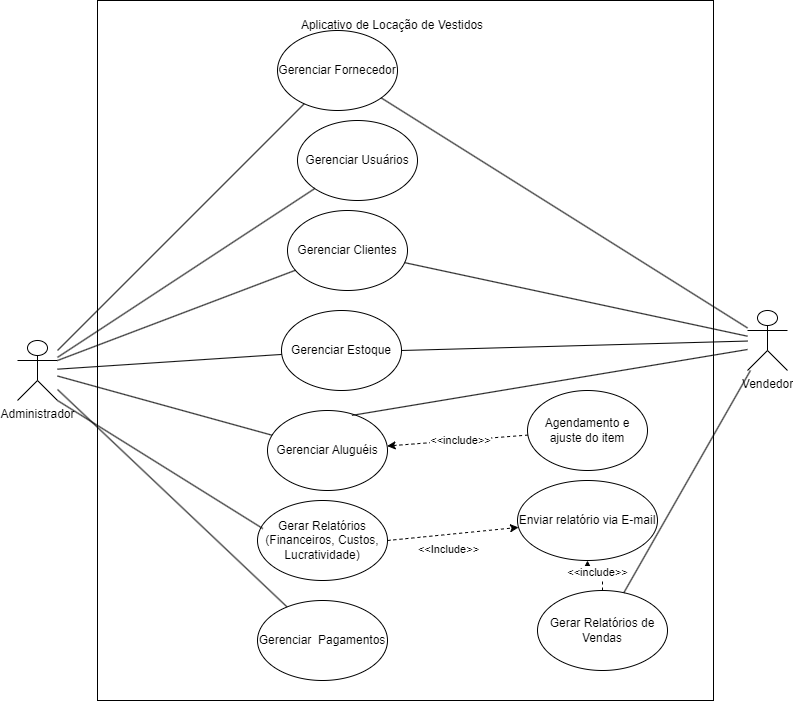

The diagram above was exported from draw.io. Its source (the exported page's mxGraphModel, read from the mxfile embedded in the PNG):
<mxGraphModel dx="1050" dy="522" grid="1" gridSize="10" guides="1" tooltips="1" connect="1" arrows="1" fold="1" page="1" pageScale="1" pageWidth="827" pageHeight="1169" math="0" shadow="0">
  <root>
    <mxCell id="0" />
    <mxCell id="1" parent="0" />
    <mxCell id="CXB1S9-6FeGb-pV426OE-1" value="Administrador&lt;div&gt;&lt;br&gt;&lt;/div&gt;" style="shape=umlActor;verticalLabelPosition=bottom;verticalAlign=top;html=1;outlineConnect=0;" parent="1" vertex="1">
      <mxGeometry x="30" y="390" width="40" height="60" as="geometry" />
    </mxCell>
    <mxCell id="CXB1S9-6FeGb-pV426OE-2" value="" style="rounded=0;whiteSpace=wrap;html=1;" parent="1" vertex="1">
      <mxGeometry x="110" y="50" width="616" height="700" as="geometry" />
    </mxCell>
    <mxCell id="x_XKgBHnBvqbHNLAk1Fx-1" value="Gerenciar Clientes" style="ellipse;whiteSpace=wrap;html=1;" parent="1" vertex="1">
      <mxGeometry x="300" y="260" width="120" height="80" as="geometry" />
    </mxCell>
    <mxCell id="x_XKgBHnBvqbHNLAk1Fx-2" value="Aplicativo de Locação de Vestidos" style="text;html=1;align=center;verticalAlign=middle;whiteSpace=wrap;rounded=0;" parent="1" vertex="1">
      <mxGeometry x="310" y="60" width="190" height="30" as="geometry" />
    </mxCell>
    <mxCell id="x_XKgBHnBvqbHNLAk1Fx-3" value="Gerenciar Estoque" style="ellipse;whiteSpace=wrap;html=1;" parent="1" vertex="1">
      <mxGeometry x="294" y="360" width="120" height="80" as="geometry" />
    </mxCell>
    <mxCell id="x_XKgBHnBvqbHNLAk1Fx-4" value="Gerenciar Aluguéis" style="ellipse;whiteSpace=wrap;html=1;" parent="1" vertex="1">
      <mxGeometry x="280" y="460" width="120" height="80" as="geometry" />
    </mxCell>
    <mxCell id="x_XKgBHnBvqbHNLAk1Fx-5" value="Gerar Relatórios (Financeiros, Custos, Lucratividade)" style="ellipse;whiteSpace=wrap;html=1;" parent="1" vertex="1">
      <mxGeometry x="270" y="550" width="130" height="80" as="geometry" />
    </mxCell>
    <mxCell id="x_XKgBHnBvqbHNLAk1Fx-7" value="Enviar relatório via E-mail" style="ellipse;whiteSpace=wrap;html=1;" parent="1" vertex="1">
      <mxGeometry x="530" y="530" width="140" height="80" as="geometry" />
    </mxCell>
    <mxCell id="x_XKgBHnBvqbHNLAk1Fx-19" value="" style="endArrow=classic;dashed=1;html=1;rounded=0;exitX=1;exitY=0.5;exitDx=0;exitDy=0;startArrow=none;startFill=0;endFill=1;" parent="1" source="x_XKgBHnBvqbHNLAk1Fx-5" target="x_XKgBHnBvqbHNLAk1Fx-7" edge="1">
      <mxGeometry width="50" height="50" relative="1" as="geometry">
        <mxPoint x="660" y="530" as="sourcePoint" />
        <mxPoint x="710" y="480" as="targetPoint" />
      </mxGeometry>
    </mxCell>
    <mxCell id="x_XKgBHnBvqbHNLAk1Fx-20" value="&amp;lt;&amp;lt;Include&amp;gt;&amp;gt;" style="edgeLabel;html=1;align=center;verticalAlign=middle;resizable=0;points=[];" parent="x_XKgBHnBvqbHNLAk1Fx-19" connectable="0" vertex="1">
      <mxGeometry x="-0.0793" y="1" relative="1" as="geometry">
        <mxPoint y="16" as="offset" />
      </mxGeometry>
    </mxCell>
    <mxCell id="vB6OYC37RejTkW-MBfoR-2" value="" style="endArrow=none;html=1;rounded=0;exitX=1;exitY=0.3333333333333333;exitDx=0;exitDy=0;exitPerimeter=0;" parent="1" source="CXB1S9-6FeGb-pV426OE-1" target="x_XKgBHnBvqbHNLAk1Fx-1" edge="1">
      <mxGeometry width="50" height="50" relative="1" as="geometry">
        <mxPoint x="420" y="530" as="sourcePoint" />
        <mxPoint x="470" y="480" as="targetPoint" />
      </mxGeometry>
    </mxCell>
    <mxCell id="vB6OYC37RejTkW-MBfoR-3" value="" style="endArrow=none;html=1;rounded=0;" parent="1" source="CXB1S9-6FeGb-pV426OE-1" target="x_XKgBHnBvqbHNLAk1Fx-3" edge="1">
      <mxGeometry width="50" height="50" relative="1" as="geometry">
        <mxPoint x="190" y="445" as="sourcePoint" />
        <mxPoint x="240" y="395" as="targetPoint" />
      </mxGeometry>
    </mxCell>
    <mxCell id="vB6OYC37RejTkW-MBfoR-4" value="" style="endArrow=none;html=1;rounded=0;" parent="1" source="CXB1S9-6FeGb-pV426OE-1" target="x_XKgBHnBvqbHNLAk1Fx-4" edge="1">
      <mxGeometry width="50" height="50" relative="1" as="geometry">
        <mxPoint x="100" y="428" as="sourcePoint" />
        <mxPoint x="341" y="397" as="targetPoint" />
      </mxGeometry>
    </mxCell>
    <mxCell id="vB6OYC37RejTkW-MBfoR-5" value="" style="endArrow=none;html=1;rounded=0;exitX=1;exitY=1;exitDx=0;exitDy=0;exitPerimeter=0;entryX=0.041;entryY=0.351;entryDx=0;entryDy=0;entryPerimeter=0;" parent="1" source="CXB1S9-6FeGb-pV426OE-1" target="x_XKgBHnBvqbHNLAk1Fx-5" edge="1">
      <mxGeometry width="50" height="50" relative="1" as="geometry">
        <mxPoint x="110" y="438" as="sourcePoint" />
        <mxPoint x="351" y="407" as="targetPoint" />
      </mxGeometry>
    </mxCell>
    <mxCell id="vB6OYC37RejTkW-MBfoR-6" value="Agendamento e ajuste do item" style="ellipse;whiteSpace=wrap;html=1;" parent="1" vertex="1">
      <mxGeometry x="540" y="440" width="120" height="80" as="geometry" />
    </mxCell>
    <mxCell id="vB6OYC37RejTkW-MBfoR-7" value="" style="endArrow=none;dashed=1;html=1;rounded=0;startArrow=classic;startFill=1;" parent="1" source="x_XKgBHnBvqbHNLAk1Fx-4" target="vB6OYC37RejTkW-MBfoR-6" edge="1">
      <mxGeometry width="50" height="50" relative="1" as="geometry">
        <mxPoint x="420" y="530" as="sourcePoint" />
        <mxPoint x="470" y="480" as="targetPoint" />
      </mxGeometry>
    </mxCell>
    <mxCell id="vB6OYC37RejTkW-MBfoR-8" value="&amp;lt;&amp;lt;include&amp;gt;&amp;gt;" style="edgeLabel;html=1;align=center;verticalAlign=middle;resizable=0;points=[];" parent="vB6OYC37RejTkW-MBfoR-7" connectable="0" vertex="1">
      <mxGeometry x="0.0305" relative="1" as="geometry">
        <mxPoint as="offset" />
      </mxGeometry>
    </mxCell>
    <mxCell id="vB6OYC37RejTkW-MBfoR-9" value="Gerenciar&amp;nbsp; Pagamentos" style="ellipse;whiteSpace=wrap;html=1;" parent="1" vertex="1">
      <mxGeometry x="270" y="650" width="130" height="80" as="geometry" />
    </mxCell>
    <mxCell id="vB6OYC37RejTkW-MBfoR-10" value="" style="endArrow=none;html=1;rounded=0;" parent="1" source="CXB1S9-6FeGb-pV426OE-1" target="vB6OYC37RejTkW-MBfoR-9" edge="1">
      <mxGeometry width="50" height="50" relative="1" as="geometry">
        <mxPoint x="80" y="510" as="sourcePoint" />
        <mxPoint x="320" y="633" as="targetPoint" />
      </mxGeometry>
    </mxCell>
    <mxCell id="h_QM75KpGTGB4U-7TaW7-2" value="&lt;div&gt;Vendedor&lt;/div&gt;" style="shape=umlActor;verticalLabelPosition=bottom;verticalAlign=top;html=1;outlineConnect=0;" parent="1" vertex="1">
      <mxGeometry x="760" y="360" width="40" height="60" as="geometry" />
    </mxCell>
    <mxCell id="h_QM75KpGTGB4U-7TaW7-3" value="Gerenciar Usuários" style="ellipse;whiteSpace=wrap;html=1;" parent="1" vertex="1">
      <mxGeometry x="310" y="170" width="120" height="80" as="geometry" />
    </mxCell>
    <mxCell id="h_QM75KpGTGB4U-7TaW7-4" value="" style="endArrow=none;html=1;rounded=0;" parent="1" source="CXB1S9-6FeGb-pV426OE-1" target="h_QM75KpGTGB4U-7TaW7-3" edge="1">
      <mxGeometry width="50" height="50" relative="1" as="geometry">
        <mxPoint x="65" y="320" as="sourcePoint" />
        <mxPoint x="465" y="390" as="targetPoint" />
      </mxGeometry>
    </mxCell>
    <mxCell id="h_QM75KpGTGB4U-7TaW7-5" value="" style="endArrow=none;html=1;rounded=0;" parent="1" source="x_XKgBHnBvqbHNLAk1Fx-1" target="h_QM75KpGTGB4U-7TaW7-2" edge="1">
      <mxGeometry width="50" height="50" relative="1" as="geometry">
        <mxPoint x="400" y="180" as="sourcePoint" />
        <mxPoint x="450" y="130" as="targetPoint" />
      </mxGeometry>
    </mxCell>
    <mxCell id="h_QM75KpGTGB4U-7TaW7-6" value="" style="endArrow=none;html=1;rounded=0;exitX=1;exitY=0.5;exitDx=0;exitDy=0;" parent="1" source="x_XKgBHnBvqbHNLAk1Fx-3" target="h_QM75KpGTGB4U-7TaW7-2" edge="1">
      <mxGeometry width="50" height="50" relative="1" as="geometry">
        <mxPoint x="370" y="360" as="sourcePoint" />
        <mxPoint x="762" y="430" as="targetPoint" />
      </mxGeometry>
    </mxCell>
    <mxCell id="h_QM75KpGTGB4U-7TaW7-7" value="" style="endArrow=none;html=1;rounded=0;exitX=0.704;exitY=0.061;exitDx=0;exitDy=0;exitPerimeter=0;" parent="1" source="x_XKgBHnBvqbHNLAk1Fx-4" edge="1">
      <mxGeometry width="50" height="50" relative="1" as="geometry">
        <mxPoint x="380" y="370" as="sourcePoint" />
        <mxPoint x="760" y="399" as="targetPoint" />
      </mxGeometry>
    </mxCell>
    <mxCell id="Qsk0vD8rouQzLQbEpP_R-3" style="edgeStyle=orthogonalEdgeStyle;rounded=0;orthogonalLoop=1;jettySize=auto;html=1;entryX=0.5;entryY=1;entryDx=0;entryDy=0;dashed=1;" parent="1" source="Qsk0vD8rouQzLQbEpP_R-1" target="x_XKgBHnBvqbHNLAk1Fx-7" edge="1">
      <mxGeometry relative="1" as="geometry" />
    </mxCell>
    <mxCell id="Qsk0vD8rouQzLQbEpP_R-4" value="&amp;lt;&amp;lt;include&amp;gt;&amp;gt;" style="edgeLabel;html=1;align=center;verticalAlign=middle;resizable=0;points=[];" parent="Qsk0vD8rouQzLQbEpP_R-3" connectable="0" vertex="1">
      <mxGeometry x="0.1544" y="1" relative="1" as="geometry">
        <mxPoint as="offset" />
      </mxGeometry>
    </mxCell>
    <mxCell id="Qsk0vD8rouQzLQbEpP_R-1" value="Gerar Relatórios de Vendas" style="ellipse;whiteSpace=wrap;html=1;" parent="1" vertex="1">
      <mxGeometry x="550" y="640" width="130" height="80" as="geometry" />
    </mxCell>
    <mxCell id="Qsk0vD8rouQzLQbEpP_R-2" value="" style="endArrow=none;html=1;rounded=0;" parent="1" source="Qsk0vD8rouQzLQbEpP_R-1" target="h_QM75KpGTGB4U-7TaW7-2" edge="1">
      <mxGeometry width="50" height="50" relative="1" as="geometry">
        <mxPoint x="344" y="455" as="sourcePoint" />
        <mxPoint x="770" y="409" as="targetPoint" />
      </mxGeometry>
    </mxCell>
    <mxCell id="ZQRF5mbN9mZQHRAfqamG-1" value="Gerenciar Fornecedor" style="ellipse;whiteSpace=wrap;html=1;" vertex="1" parent="1">
      <mxGeometry x="290" y="80" width="120" height="80" as="geometry" />
    </mxCell>
    <mxCell id="ZQRF5mbN9mZQHRAfqamG-2" value="" style="endArrow=none;html=1;rounded=0;" edge="1" parent="1" source="CXB1S9-6FeGb-pV426OE-1" target="ZQRF5mbN9mZQHRAfqamG-1">
      <mxGeometry width="50" height="50" relative="1" as="geometry">
        <mxPoint x="60" y="400" as="sourcePoint" />
        <mxPoint x="334" y="246" as="targetPoint" />
      </mxGeometry>
    </mxCell>
    <mxCell id="ZQRF5mbN9mZQHRAfqamG-3" value="" style="endArrow=none;html=1;rounded=0;" edge="1" parent="1" source="ZQRF5mbN9mZQHRAfqamG-1" target="h_QM75KpGTGB4U-7TaW7-2">
      <mxGeometry width="50" height="50" relative="1" as="geometry">
        <mxPoint x="429" y="318" as="sourcePoint" />
        <mxPoint x="790" y="370" as="targetPoint" />
      </mxGeometry>
    </mxCell>
  </root>
</mxGraphModel>